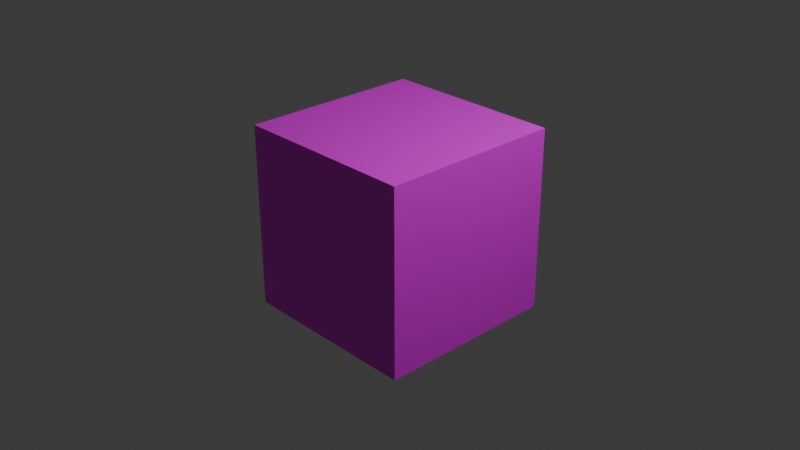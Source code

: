 # Source: akatsuki.blend  (saved by Blender 5.1.30; exported with 4.5.12 LTS)
import bpy
from mathutils import Matrix  # noqa: F401  (used for matrix-valued properties, if any)

bpy.ops.wm.read_factory_settings(use_empty=True)
scene = bpy.context.scene
scene.name = 'Scene'

# ---- collections
col_collection = bpy.data.collections.new('Collection'); scene.collection.children.link(col_collection)

# ---- images (referenced by path relative to the original .blend; pixels are not part of the script)
import os
ASSET_DIR = os.environ.get("B2B_ASSET_DIR", "")  # directory of the original .blend (textures are referenced by path, not embedded)
HERE = os.path.dirname(os.path.abspath(__file__))  # packed textures are extracted next to this script under _unpacked/

def load_image(name, relpath, width, height, colorspace="sRGB"):
    """Load a texture the original file referenced (path relative to the .blend, or extracted next to this script)."""
    p = next((c for c in (os.path.join(HERE, relpath), os.path.join(ASSET_DIR, relpath)) if relpath and os.path.exists(c)), "")
    if p:
        img = bpy.data.images.load(p, check_existing=True)
        img.name = name
    else:  # same state as the original file: an image datablock whose file is absent (Cycles renders it pink)
        img = bpy.data.images.new(name, width, height)
        img.source = "FILE"
        img.filepath = "//" + (relpath or name)
    img.colorspace_settings.name = colorspace
    return img
img_wallhaven_r7x3k7_3840x2160_png = load_image('wallhaven-r7x3k7_3840x2160.png', 'wallhaven-r7x3k7_3840x2160.png', 1024, 1024, 'sRGB')

# ---- materials (node trees are filled in below, after node groups)
mat_material = bpy.data.materials.new('Material')
mat_material.alpha_threshold = 0.0
mat_material.use_backface_culling_lightprobe_volume = False
mat_material.roughness = 0.5
mat_material.line_color = (0.0, 0.0, 0.0, 1.0)

# ---- material node trees
mat_material.use_nodes = True; mat_material.node_tree.nodes.clear()
_N = mat_material.node_tree.nodes; _L = mat_material.node_tree.links
n0 = _N.new('ShaderNodeOutputMaterial'); n0.name = 'Material Output'; n0.location = (200, 100)
n1 = _N.new('ShaderNodeBsdfPrincipled'); n1.name = 'Principled BSDF'; n1.location = (-200, 100)
n2 = _N.new('ShaderNodeTexImage'); n2.name = 'Image Texture'; n2.location = (-586, 127)
n2.image = img_wallhaven_r7x3k7_3840x2160_png
n3 = _N.new('ShaderNodeTexCoord'); n3.name = 'Texture Coordinate'; n3.location = (-841, 37)
_L.new(n1.outputs[0], n0.inputs[0])
_L.new(n2.outputs[0], n1.inputs[0])
_L.new(n3.outputs[2], n2.inputs[0])
n0.is_active_output = True

# ---- world
world_world = bpy.data.worlds.new('World'); scene.world = world_world
world_world.use_nodes = True; world_world.node_tree.nodes.clear()
_N = world_world.node_tree.nodes; _L = world_world.node_tree.links
n0 = _N.new('ShaderNodeOutputWorld'); n0.name = 'World Output'; n0.location = (200, 100)
n1 = _N.new('ShaderNodeBackground'); n1.name = 'Background'; n1.location = (-200, 100)
n1.inputs[0].default_value = (0.05088, 0.05088, 0.05088, 1.0)
_L.new(n1.outputs[0], n0.inputs[0])
n0.is_active_output = True
world_world.color = (0.05088, 0.05088, 0.05088)
world_world.sun_shadow_jitter_overblur = 0.0

# ---- cameras
cam_camera = bpy.data.cameras.new('Camera')
cam_camera.clip_end = 100.0
cam_camera.ortho_scale = 7.314

# ---- lights
light_light = bpy.data.lights.new('Light', 'POINT')
light_light.energy = 1000.0
light_light.shadow_soft_size = 0.1

# ---- meshes
me_cube = bpy.data.meshes.new('Cube')
me_cube.from_pydata([(1.0, 1.0, 1.0), (1.0, 1.0, -1.0), (1.0, -1.0, 1.0), (1.0, -1.0, -1.0), (-1.0, 1.0, 1.0), (-1.0, 1.0, -1.0), (-1.0, -1.0, 1.0), (-1.0, -1.0, -1.0)], [], [(0, 4, 6, 2), (3, 2, 6, 7), (7, 6, 4, 5), (5, 1, 3, 7), (1, 0, 2, 3), (5, 4, 0, 1)])
_uv = me_cube.uv_layers.new(name='UVMap')
_uv.uv.foreach_set('vector', [0.9969, 0.9855, 0.9969, 1.974, 0.0009858, 1.974, 0.0009858, 0.9855, 0.0009859, -0.002701, 0.0009858, 0.9855, -0.995, 0.9855, -0.995, -0.002701, 2.989, -0.002701, 2.989, 0.9855, 1.993, 0.9855, 1.993, -0.002701, 0.9969, -0.9909, 0.9969, -0.002701, 0.0009859, -0.002701, 0.000986, -0.9909, 0.9969, -0.002701, 0.9969, 0.9855, 0.0009858, 0.9855, 0.0009859, -0.002701, 1.993, -0.002701, 1.993, 0.9855, 0.9969, 0.9855, 0.9969, -0.002701])
me_cube.materials.append(mat_material)
me_cube.use_mirror_vertex_groups = False
me_cube.update()

# ---- objects
ob_cube = bpy.data.objects.new('Cube', me_cube)
ob_light = bpy.data.objects.new('Light', light_light)
ob_camera = bpy.data.objects.new('Camera', cam_camera)

# ---- transforms, parenting, visibility, modifiers, constraints
ob_cube.location = (0.0, 0.0, 0.0)
ob_cube.lock_rotations_4d = False
ob_cube.empty_display_type = 'ARROWS'
ob_cube.lineart.crease_threshold = 0.0
ob_light.location = (4.076, 1.005, 5.904)
ob_light.rotation_euler = (0.6503, 0.05522, 1.866)
ob_light.lock_rotations_4d = False
ob_light.empty_display_type = 'ARROWS'
ob_light.color = (0.0, 0.0, 0.0, 0.0)
ob_light.lineart.crease_threshold = 0.0
ob_camera.location = (7.359, -6.926, 4.958)
ob_camera.rotation_euler = (1.109, 0.0, 0.8149)
ob_camera.lock_rotations_4d = False
ob_camera.empty_display_type = 'ARROWS'
ob_camera.color = (0.0, 0.0, 0.0, 0.0)
ob_camera.display_type = 'WIRE'
ob_camera.lineart.crease_threshold = 0.0

# ---- collection membership
col_collection.objects.link(ob_cube)
col_collection.objects.link(ob_light)
col_collection.objects.link(ob_camera)

# ---- scene / render settings (as saved in the file)
scene.camera = ob_camera
scene.frame_start = 1; scene.frame_end = 250; scene.frame_set(2)
scene.render.engine = 'BLENDER_EEVEE_NEXT'
scene.render.bake_bias = 0.0
scene.render.bake_samples = 0
scene.cycles.sampling_pattern = 'TABULATED_SOBOL'
scene.eevee.use_volume_custom_range = False
bpy.context.view_layer.update()

